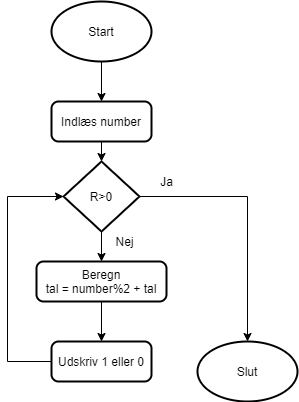

The diagram above was exported from draw.io. Its source (the exported page's mxGraphModel, read from the mxfile embedded in the PNG):
<mxGraphModel dx="1422" dy="804" grid="1" gridSize="10" guides="1" tooltips="1" connect="1" arrows="1" fold="1" page="1" pageScale="1" pageWidth="827" pageHeight="1169" math="0" shadow="0">
  <root>
    <mxCell id="WIyWlLk6GJQsqaUBKTNV-0" />
    <mxCell id="WIyWlLk6GJQsqaUBKTNV-1" parent="WIyWlLk6GJQsqaUBKTNV-0" />
    <mxCell id="CMvg_tDHjUPZnN-4U2t--5" style="edgeStyle=orthogonalEdgeStyle;rounded=0;orthogonalLoop=1;jettySize=auto;html=1;exitX=0.5;exitY=1;exitDx=0;exitDy=0;exitPerimeter=0;entryX=0.5;entryY=0;entryDx=0;entryDy=0;" edge="1" parent="WIyWlLk6GJQsqaUBKTNV-1" source="CMvg_tDHjUPZnN-4U2t--2" target="CMvg_tDHjUPZnN-4U2t--7">
      <mxGeometry relative="1" as="geometry">
        <mxPoint x="414" y="200" as="targetPoint" />
      </mxGeometry>
    </mxCell>
    <mxCell id="CMvg_tDHjUPZnN-4U2t--2" value="Start" style="strokeWidth=2;html=1;shape=mxgraph.flowchart.start_1;whiteSpace=wrap;" vertex="1" parent="WIyWlLk6GJQsqaUBKTNV-1">
      <mxGeometry x="364" y="120" width="100" height="60" as="geometry" />
    </mxCell>
    <mxCell id="CMvg_tDHjUPZnN-4U2t--11" style="edgeStyle=orthogonalEdgeStyle;rounded=0;orthogonalLoop=1;jettySize=auto;html=1;exitX=0.5;exitY=1;exitDx=0;exitDy=0;entryX=0.5;entryY=0;entryDx=0;entryDy=0;entryPerimeter=0;" edge="1" parent="WIyWlLk6GJQsqaUBKTNV-1" source="CMvg_tDHjUPZnN-4U2t--7" target="CMvg_tDHjUPZnN-4U2t--10">
      <mxGeometry relative="1" as="geometry" />
    </mxCell>
    <mxCell id="CMvg_tDHjUPZnN-4U2t--7" value="Indlæs number" style="rounded=1;whiteSpace=wrap;html=1;absoluteArcSize=1;arcSize=14;strokeWidth=2;" vertex="1" parent="WIyWlLk6GJQsqaUBKTNV-1">
      <mxGeometry x="364" y="220" width="100" height="40" as="geometry" />
    </mxCell>
    <mxCell id="CMvg_tDHjUPZnN-4U2t--14" style="edgeStyle=orthogonalEdgeStyle;rounded=0;orthogonalLoop=1;jettySize=auto;html=1;exitX=1;exitY=0.5;exitDx=0;exitDy=0;exitPerimeter=0;entryX=0.5;entryY=0;entryDx=0;entryDy=0;entryPerimeter=0;" edge="1" parent="WIyWlLk6GJQsqaUBKTNV-1" source="CMvg_tDHjUPZnN-4U2t--10" target="CMvg_tDHjUPZnN-4U2t--13">
      <mxGeometry relative="1" as="geometry" />
    </mxCell>
    <mxCell id="CMvg_tDHjUPZnN-4U2t--17" style="edgeStyle=orthogonalEdgeStyle;rounded=0;orthogonalLoop=1;jettySize=auto;html=1;exitX=0.5;exitY=1;exitDx=0;exitDy=0;exitPerimeter=0;entryX=0.5;entryY=0;entryDx=0;entryDy=0;" edge="1" parent="WIyWlLk6GJQsqaUBKTNV-1" source="CMvg_tDHjUPZnN-4U2t--10" target="CMvg_tDHjUPZnN-4U2t--16">
      <mxGeometry relative="1" as="geometry" />
    </mxCell>
    <mxCell id="CMvg_tDHjUPZnN-4U2t--10" value="R&amp;gt;0" style="strokeWidth=2;html=1;shape=mxgraph.flowchart.decision;whiteSpace=wrap;" vertex="1" parent="WIyWlLk6GJQsqaUBKTNV-1">
      <mxGeometry x="376" y="280" width="76" height="70" as="geometry" />
    </mxCell>
    <mxCell id="CMvg_tDHjUPZnN-4U2t--13" value="Slut" style="strokeWidth=2;html=1;shape=mxgraph.flowchart.start_1;whiteSpace=wrap;" vertex="1" parent="WIyWlLk6GJQsqaUBKTNV-1">
      <mxGeometry x="510" y="460" width="100" height="60" as="geometry" />
    </mxCell>
    <mxCell id="CMvg_tDHjUPZnN-4U2t--15" value="Ja" style="text;html=1;align=center;verticalAlign=middle;resizable=0;points=[];autosize=1;" vertex="1" parent="WIyWlLk6GJQsqaUBKTNV-1">
      <mxGeometry x="464" y="290" width="30" height="20" as="geometry" />
    </mxCell>
    <mxCell id="CMvg_tDHjUPZnN-4U2t--20" style="edgeStyle=orthogonalEdgeStyle;rounded=0;orthogonalLoop=1;jettySize=auto;html=1;exitX=0.5;exitY=1;exitDx=0;exitDy=0;entryX=0.5;entryY=0;entryDx=0;entryDy=0;" edge="1" parent="WIyWlLk6GJQsqaUBKTNV-1" source="CMvg_tDHjUPZnN-4U2t--16" target="CMvg_tDHjUPZnN-4U2t--19">
      <mxGeometry relative="1" as="geometry" />
    </mxCell>
    <mxCell id="CMvg_tDHjUPZnN-4U2t--16" value="Beregn&lt;br&gt;tal =&amp;nbsp;number%2 + tal" style="rounded=1;whiteSpace=wrap;html=1;absoluteArcSize=1;arcSize=14;strokeWidth=2;" vertex="1" parent="WIyWlLk6GJQsqaUBKTNV-1">
      <mxGeometry x="349" y="380" width="130" height="40" as="geometry" />
    </mxCell>
    <mxCell id="CMvg_tDHjUPZnN-4U2t--18" value="Nej" style="text;html=1;align=center;verticalAlign=middle;resizable=0;points=[];autosize=1;" vertex="1" parent="WIyWlLk6GJQsqaUBKTNV-1">
      <mxGeometry x="422" y="350" width="30" height="20" as="geometry" />
    </mxCell>
    <mxCell id="CMvg_tDHjUPZnN-4U2t--21" style="edgeStyle=orthogonalEdgeStyle;rounded=0;orthogonalLoop=1;jettySize=auto;html=1;exitX=0;exitY=0.5;exitDx=0;exitDy=0;entryX=0;entryY=0.5;entryDx=0;entryDy=0;entryPerimeter=0;" edge="1" parent="WIyWlLk6GJQsqaUBKTNV-1" source="CMvg_tDHjUPZnN-4U2t--19" target="CMvg_tDHjUPZnN-4U2t--10">
      <mxGeometry relative="1" as="geometry">
        <Array as="points">
          <mxPoint x="320" y="480" />
          <mxPoint x="320" y="315" />
        </Array>
      </mxGeometry>
    </mxCell>
    <mxCell id="CMvg_tDHjUPZnN-4U2t--19" value="Udskriv 1 eller 0" style="rounded=1;whiteSpace=wrap;html=1;absoluteArcSize=1;arcSize=14;strokeWidth=2;" vertex="1" parent="WIyWlLk6GJQsqaUBKTNV-1">
      <mxGeometry x="364" y="460" width="100" height="40" as="geometry" />
    </mxCell>
  </root>
</mxGraphModel>